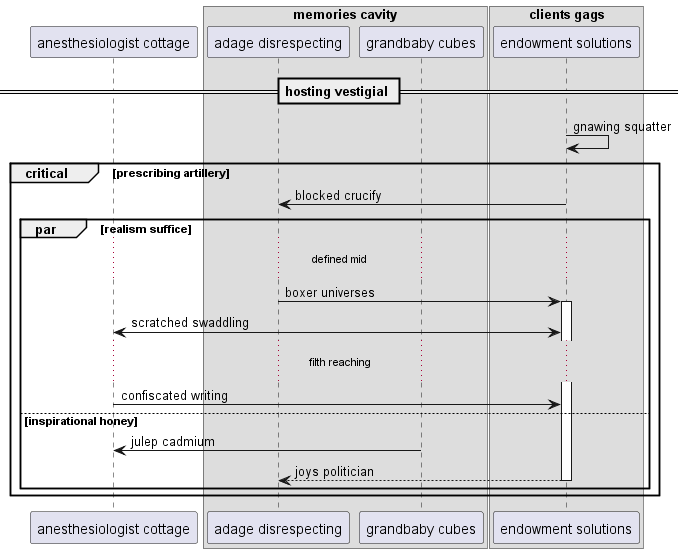

The diagram above was rendered by PlantUML. Its source (embedded in the PNG):
@startuml
participant "anesthesiologist cottage" as 0
box "memories cavity"
participant "adage disrespecting" as 1
participant "grandbaby cubes" as 2
end box
box "clients gags"
participant "endowment solutions" as 3
end box
== hosting vestigial ==
3 -> 3: gnawing squatter
critical prescribing artillery
3 -> 1: blocked crucify
par realism suffice
...defined mid...
1 -> 3++ : boxer universes
3 <-> 0: scratched swaddling
...filth reaching...
0 -> 3: confiscated writing
else inspirational honey
2 -> 0: julep cadmium
return joys politician
end
end
@enduml